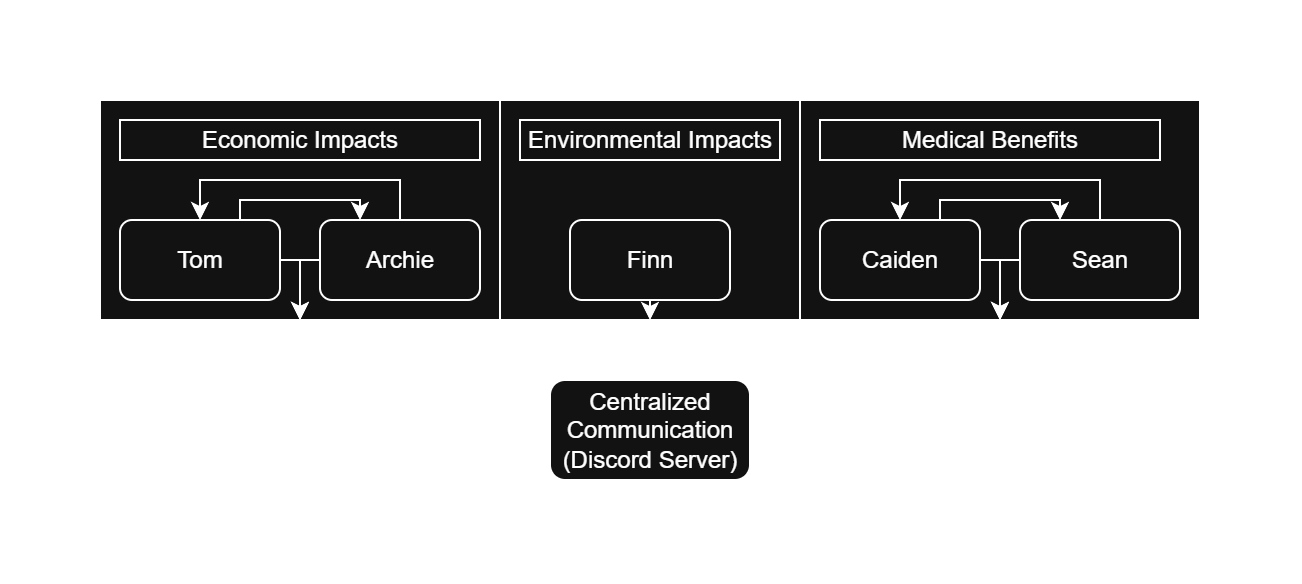

The diagram above was exported from draw.io. Its source (the exported page's mxGraphModel, read from the mxfile embedded in the PNG):
<mxGraphModel dx="984" dy="545" grid="1" gridSize="10" guides="1" tooltips="1" connect="1" arrows="1" fold="1" page="1" pageScale="1" pageWidth="850" pageHeight="1100" math="0" shadow="0">
  <root>
    <mxCell id="0" />
    <mxCell id="1" parent="0" />
    <mxCell id="si34oc5xCkcrdxYPUYbx-87" style="edgeStyle=orthogonalEdgeStyle;rounded=0;orthogonalLoop=1;jettySize=auto;html=1;exitX=0.5;exitY=1;exitDx=0;exitDy=0;entryX=0.5;entryY=0;entryDx=0;entryDy=0;" edge="1" parent="1" source="si34oc5xCkcrdxYPUYbx-49" target="si34oc5xCkcrdxYPUYbx-83">
      <mxGeometry relative="1" as="geometry" />
    </mxCell>
    <mxCell id="si34oc5xCkcrdxYPUYbx-49" value="" style="rounded=0;whiteSpace=wrap;html=1;" vertex="1" parent="1">
      <mxGeometry x="260" y="270" width="150" height="110" as="geometry" />
    </mxCell>
    <mxCell id="si34oc5xCkcrdxYPUYbx-50" value="Environmental Impacts" style="rounded=0;whiteSpace=wrap;html=1;" vertex="1" parent="1">
      <mxGeometry x="270" y="280" width="130" height="20" as="geometry" />
    </mxCell>
    <mxCell id="si34oc5xCkcrdxYPUYbx-89" style="edgeStyle=orthogonalEdgeStyle;rounded=0;orthogonalLoop=1;jettySize=auto;html=1;exitX=0.5;exitY=1;exitDx=0;exitDy=0;entryX=0.75;entryY=0;entryDx=0;entryDy=0;" edge="1" parent="1" source="si34oc5xCkcrdxYPUYbx-47" target="si34oc5xCkcrdxYPUYbx-83">
      <mxGeometry relative="1" as="geometry">
        <Array as="points">
          <mxPoint x="510" y="390" />
          <mxPoint x="360" y="390" />
        </Array>
      </mxGeometry>
    </mxCell>
    <mxCell id="si34oc5xCkcrdxYPUYbx-47" value="" style="rounded=0;whiteSpace=wrap;html=1;" vertex="1" parent="1">
      <mxGeometry x="410" y="270" width="200" height="110" as="geometry" />
    </mxCell>
    <mxCell id="si34oc5xCkcrdxYPUYbx-88" style="edgeStyle=orthogonalEdgeStyle;rounded=0;orthogonalLoop=1;jettySize=auto;html=1;exitX=0.5;exitY=1;exitDx=0;exitDy=0;entryX=0.25;entryY=0;entryDx=0;entryDy=0;" edge="1" parent="1" source="si34oc5xCkcrdxYPUYbx-45" target="si34oc5xCkcrdxYPUYbx-83">
      <mxGeometry relative="1" as="geometry">
        <Array as="points">
          <mxPoint x="160" y="390" />
          <mxPoint x="310" y="390" />
        </Array>
      </mxGeometry>
    </mxCell>
    <mxCell id="si34oc5xCkcrdxYPUYbx-45" value="" style="rounded=0;whiteSpace=wrap;html=1;" vertex="1" parent="1">
      <mxGeometry x="60" y="270" width="200" height="110" as="geometry" />
    </mxCell>
    <mxCell id="si34oc5xCkcrdxYPUYbx-58" style="edgeStyle=orthogonalEdgeStyle;rounded=0;orthogonalLoop=1;jettySize=auto;html=1;exitX=0.75;exitY=0;exitDx=0;exitDy=0;entryX=0.25;entryY=0;entryDx=0;entryDy=0;" edge="1" parent="1" source="si34oc5xCkcrdxYPUYbx-39" target="si34oc5xCkcrdxYPUYbx-40">
      <mxGeometry relative="1" as="geometry">
        <Array as="points">
          <mxPoint x="130" y="320" />
          <mxPoint x="190" y="320" />
        </Array>
      </mxGeometry>
    </mxCell>
    <mxCell id="si34oc5xCkcrdxYPUYbx-60" style="edgeStyle=orthogonalEdgeStyle;rounded=0;orthogonalLoop=1;jettySize=auto;html=1;exitX=1;exitY=0.5;exitDx=0;exitDy=0;entryX=0.5;entryY=1;entryDx=0;entryDy=0;" edge="1" parent="1" source="si34oc5xCkcrdxYPUYbx-39" target="si34oc5xCkcrdxYPUYbx-45">
      <mxGeometry relative="1" as="geometry" />
    </mxCell>
    <mxCell id="si34oc5xCkcrdxYPUYbx-39" value="Tom" style="rounded=1;whiteSpace=wrap;html=1;" vertex="1" parent="1">
      <mxGeometry x="70" y="330" width="80" height="40" as="geometry" />
    </mxCell>
    <mxCell id="si34oc5xCkcrdxYPUYbx-55" style="edgeStyle=orthogonalEdgeStyle;rounded=0;orthogonalLoop=1;jettySize=auto;html=1;exitX=0.5;exitY=0;exitDx=0;exitDy=0;entryX=0.5;entryY=0;entryDx=0;entryDy=0;" edge="1" parent="1" source="si34oc5xCkcrdxYPUYbx-40" target="si34oc5xCkcrdxYPUYbx-39">
      <mxGeometry relative="1" as="geometry" />
    </mxCell>
    <mxCell id="si34oc5xCkcrdxYPUYbx-61" style="edgeStyle=orthogonalEdgeStyle;rounded=0;orthogonalLoop=1;jettySize=auto;html=1;exitX=0;exitY=0.5;exitDx=0;exitDy=0;entryX=0.5;entryY=1;entryDx=0;entryDy=0;" edge="1" parent="1" source="si34oc5xCkcrdxYPUYbx-40" target="si34oc5xCkcrdxYPUYbx-45">
      <mxGeometry relative="1" as="geometry" />
    </mxCell>
    <mxCell id="si34oc5xCkcrdxYPUYbx-40" value="Archie" style="rounded=1;whiteSpace=wrap;html=1;" vertex="1" parent="1">
      <mxGeometry x="170" y="330" width="80" height="40" as="geometry" />
    </mxCell>
    <mxCell id="si34oc5xCkcrdxYPUYbx-63" style="edgeStyle=orthogonalEdgeStyle;rounded=0;orthogonalLoop=1;jettySize=auto;html=1;exitX=0.5;exitY=0;exitDx=0;exitDy=0;entryX=0.5;entryY=0;entryDx=0;entryDy=0;" edge="1" parent="1" source="si34oc5xCkcrdxYPUYbx-41" target="si34oc5xCkcrdxYPUYbx-42">
      <mxGeometry relative="1" as="geometry" />
    </mxCell>
    <mxCell id="si34oc5xCkcrdxYPUYbx-66" style="edgeStyle=orthogonalEdgeStyle;rounded=0;orthogonalLoop=1;jettySize=auto;html=1;exitX=0;exitY=0.5;exitDx=0;exitDy=0;entryX=0.5;entryY=1;entryDx=0;entryDy=0;" edge="1" parent="1" source="si34oc5xCkcrdxYPUYbx-41">
      <mxGeometry relative="1" as="geometry">
        <mxPoint x="510" y="380" as="targetPoint" />
      </mxGeometry>
    </mxCell>
    <mxCell id="si34oc5xCkcrdxYPUYbx-41" value="Sean" style="rounded=1;whiteSpace=wrap;html=1;" vertex="1" parent="1">
      <mxGeometry x="520" y="330" width="80" height="40" as="geometry" />
    </mxCell>
    <mxCell id="si34oc5xCkcrdxYPUYbx-62" style="edgeStyle=orthogonalEdgeStyle;rounded=0;orthogonalLoop=1;jettySize=auto;html=1;exitX=0.75;exitY=0;exitDx=0;exitDy=0;entryX=0.25;entryY=0;entryDx=0;entryDy=0;" edge="1" parent="1" source="si34oc5xCkcrdxYPUYbx-42" target="si34oc5xCkcrdxYPUYbx-41">
      <mxGeometry relative="1" as="geometry">
        <Array as="points">
          <mxPoint x="480" y="320" />
          <mxPoint x="540" y="320" />
        </Array>
      </mxGeometry>
    </mxCell>
    <mxCell id="si34oc5xCkcrdxYPUYbx-64" style="edgeStyle=orthogonalEdgeStyle;rounded=0;orthogonalLoop=1;jettySize=auto;html=1;exitX=1;exitY=0.5;exitDx=0;exitDy=0;entryX=0.5;entryY=1;entryDx=0;entryDy=0;" edge="1" parent="1" source="si34oc5xCkcrdxYPUYbx-42">
      <mxGeometry relative="1" as="geometry">
        <mxPoint x="510" y="380" as="targetPoint" />
      </mxGeometry>
    </mxCell>
    <mxCell id="si34oc5xCkcrdxYPUYbx-42" value="Caiden" style="rounded=1;whiteSpace=wrap;html=1;" vertex="1" parent="1">
      <mxGeometry x="420" y="330" width="80" height="40" as="geometry" />
    </mxCell>
    <mxCell id="si34oc5xCkcrdxYPUYbx-68" style="edgeStyle=orthogonalEdgeStyle;rounded=0;orthogonalLoop=1;jettySize=auto;html=1;exitX=0.5;exitY=1;exitDx=0;exitDy=0;entryX=0.5;entryY=1;entryDx=0;entryDy=0;" edge="1" parent="1" source="si34oc5xCkcrdxYPUYbx-43" target="si34oc5xCkcrdxYPUYbx-49">
      <mxGeometry relative="1" as="geometry" />
    </mxCell>
    <mxCell id="si34oc5xCkcrdxYPUYbx-43" value="Finn" style="rounded=1;whiteSpace=wrap;html=1;" vertex="1" parent="1">
      <mxGeometry x="295" y="330" width="80" height="40" as="geometry" />
    </mxCell>
    <mxCell id="si34oc5xCkcrdxYPUYbx-46" value="Economic Impacts" style="rounded=0;whiteSpace=wrap;html=1;" vertex="1" parent="1">
      <mxGeometry x="70" y="280" width="180" height="20" as="geometry" />
    </mxCell>
    <mxCell id="si34oc5xCkcrdxYPUYbx-48" value="Medical Benefits" style="rounded=0;whiteSpace=wrap;html=1;" vertex="1" parent="1">
      <mxGeometry x="420" y="280" width="170" height="20" as="geometry" />
    </mxCell>
    <mxCell id="si34oc5xCkcrdxYPUYbx-83" value="Centralized Communication (Discord Server)" style="rounded=1;whiteSpace=wrap;html=1;" vertex="1" parent="1">
      <mxGeometry x="285" y="410" width="100" height="50" as="geometry" />
    </mxCell>
  </root>
</mxGraphModel>